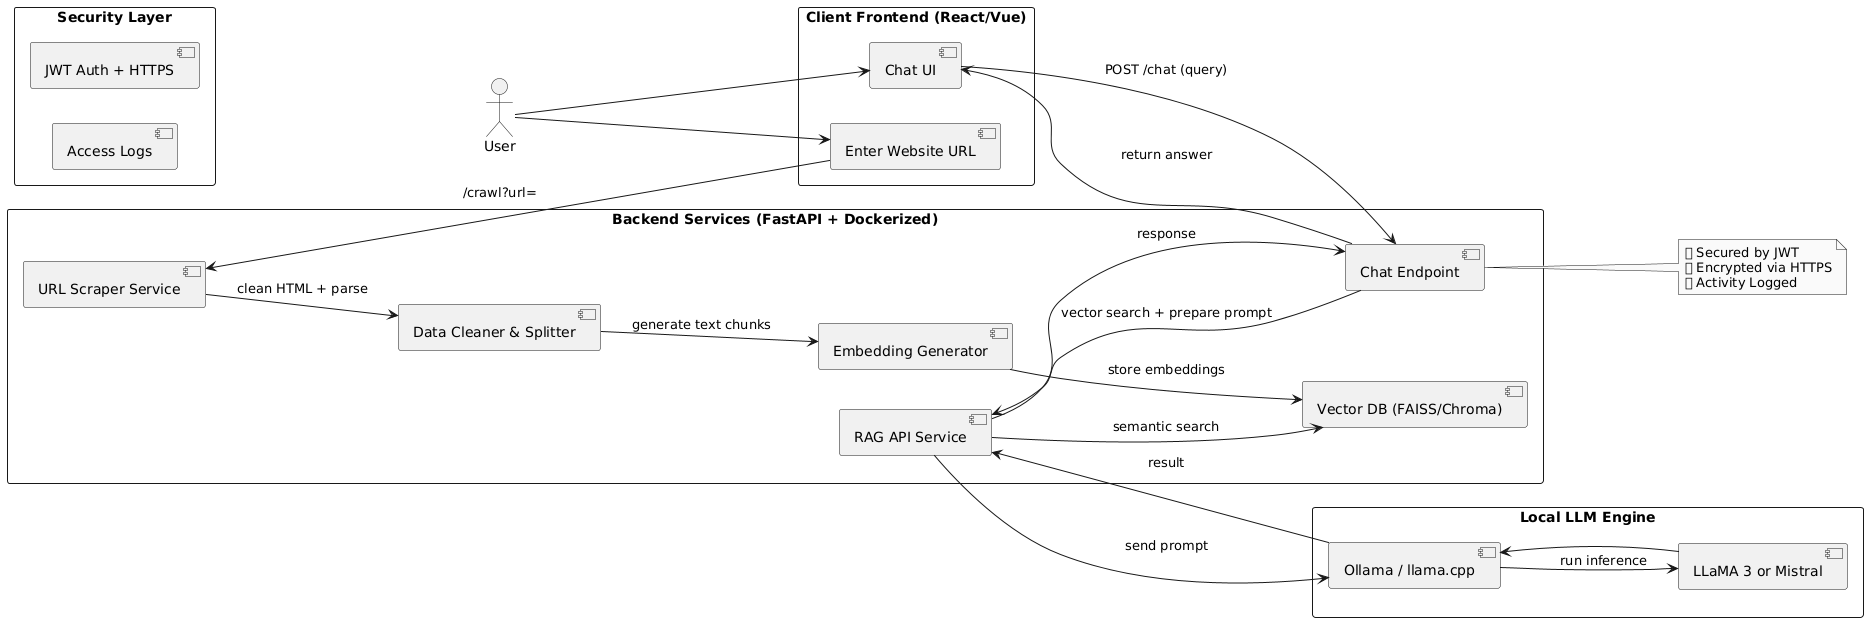

The diagram above was rendered by PlantUML. Its source (embedded in the PNG):
@startuml
skinparam monochrome true
left to right direction
skinparam packageStyle rectangle

actor User as U
package "Client Frontend (React/Vue)" {
  [Chat UI]
  [Enter Website URL]
}

package "Backend Services (FastAPI + Dockerized)" {
  [URL Scraper Service] as Scraper
  [Data Cleaner & Splitter] as Cleaner
  [Embedding Generator] as Embedder
  [Vector DB (FAISS/Chroma)] as VectorDB
  [RAG API Service] as RAG
  [Chat Endpoint] as ChatAPI
}

package "Local LLM Engine" {
  [Ollama / llama.cpp]
  [LLaMA 3 or Mistral]
}

package "Security Layer" {
  [JWT Auth + HTTPS]
  [Access Logs]
}

U --> [Enter Website URL]
[Enter Website URL] --> Scraper : /crawl?url=

Scraper --> Cleaner : clean HTML + parse
Cleaner --> Embedder : generate text chunks
Embedder --> VectorDB : store embeddings

U --> [Chat UI]
[Chat UI] --> ChatAPI : POST /chat (query)

ChatAPI --> RAG : vector search + prepare prompt
RAG --> VectorDB : semantic search
RAG --> [Ollama / llama.cpp] : send prompt
[Ollama / llama.cpp] --> [LLaMA 3 or Mistral] : run inference
[LLaMA 3 or Mistral] --> [Ollama / llama.cpp]
[Ollama / llama.cpp] --> RAG : result
RAG --> ChatAPI : response
ChatAPI --> [Chat UI] : return answer

note right of ChatAPI
  🔒 Secured by JWT
  🔐 Encrypted via HTTPS
  📜 Activity Logged
end note
@enduml